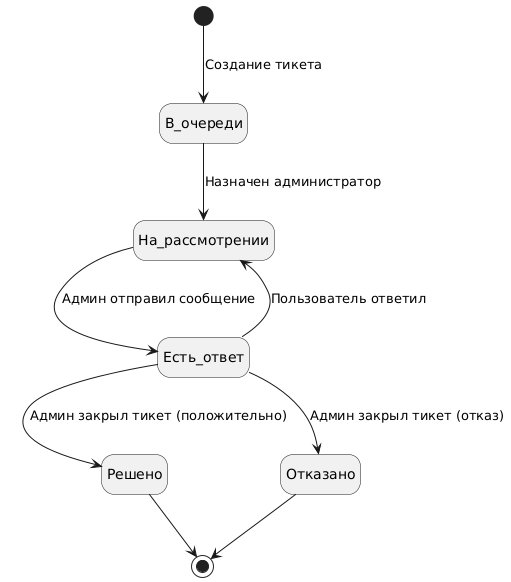

The diagram above was rendered by PlantUML. Its source (embedded in the PNG):
@startuml
top to bottom direction
  hide empty description
  skinparam nodesep 65

[*] --> В_очереди : Создание тикета
В_очереди --> На_рассмотрении : Назначен администратор
На_рассмотрении --> Есть_ответ : Админ отправил сообщение
Есть_ответ --> На_рассмотрении : Пользователь ответил
Есть_ответ --> Решено : Админ закрыл тикет (положительно)
Есть_ответ --> Отказано : Админ закрыл тикет (отказ)

Решено --> [*]
Отказано --> [*]
@enduml